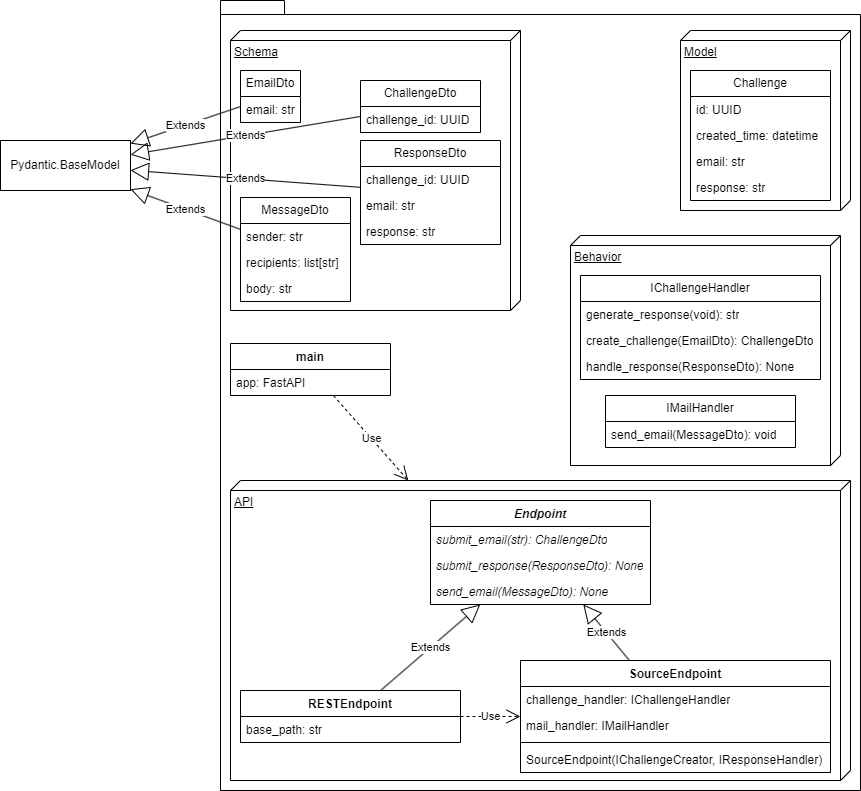

The diagram above was exported from draw.io. Its source (the exported page's mxGraphModel, read from the mxfile embedded in the PNG):
<mxGraphModel dx="2524" dy="786" grid="1" gridSize="10" guides="1" tooltips="1" connect="1" arrows="1" fold="1" page="1" pageScale="1" pageWidth="850" pageHeight="1100" math="0" shadow="0">
  <root>
    <mxCell id="0" />
    <mxCell id="1" parent="0" />
    <mxCell id="O8kKTqrKYKEVhYFN5ijS-76" value="" style="shape=folder;fontStyle=1;spacingTop=10;tabWidth=40;tabHeight=14;tabPosition=left;html=1;whiteSpace=wrap;" parent="1" vertex="1">
      <mxGeometry x="120" y="200" width="640" height="790" as="geometry" />
    </mxCell>
    <mxCell id="O8kKTqrKYKEVhYFN5ijS-45" value="API" style="verticalAlign=top;align=left;spacingTop=8;spacingLeft=2;spacingRight=12;shape=cube;size=10;direction=south;fontStyle=4;html=1;whiteSpace=wrap;" parent="1" vertex="1">
      <mxGeometry x="130" y="680" width="620" height="300" as="geometry" />
    </mxCell>
    <mxCell id="O8kKTqrKYKEVhYFN5ijS-39" value="Behavior" style="verticalAlign=top;align=left;spacingTop=8;spacingLeft=2;spacingRight=12;shape=cube;size=10;direction=south;fontStyle=4;html=1;whiteSpace=wrap;" parent="1" vertex="1">
      <mxGeometry x="470" y="435" width="270" height="230" as="geometry" />
    </mxCell>
    <mxCell id="O8kKTqrKYKEVhYFN5ijS-29" value="Model" style="verticalAlign=top;align=left;spacingTop=8;spacingLeft=2;spacingRight=12;shape=cube;size=10;direction=south;fontStyle=4;html=1;whiteSpace=wrap;" parent="1" vertex="1">
      <mxGeometry x="580" y="230" width="170" height="180" as="geometry" />
    </mxCell>
    <mxCell id="O8kKTqrKYKEVhYFN5ijS-18" value="Schema" style="verticalAlign=top;align=left;spacingTop=8;spacingLeft=2;spacingRight=12;shape=cube;size=10;direction=south;fontStyle=4;html=1;whiteSpace=wrap;" parent="1" vertex="1">
      <mxGeometry x="130" y="230" width="290" height="280" as="geometry" />
    </mxCell>
    <mxCell id="O8kKTqrKYKEVhYFN5ijS-1" value="EmailDto" style="swimlane;fontStyle=0;childLayout=stackLayout;horizontal=1;startSize=26;fillColor=none;horizontalStack=0;resizeParent=1;resizeParentMax=0;resizeLast=0;collapsible=1;marginBottom=0;whiteSpace=wrap;html=1;" parent="1" vertex="1">
      <mxGeometry x="140" y="270" width="60" height="52" as="geometry" />
    </mxCell>
    <mxCell id="O8kKTqrKYKEVhYFN5ijS-2" value="email: str" style="text;strokeColor=none;fillColor=none;align=left;verticalAlign=top;spacingLeft=4;spacingRight=4;overflow=hidden;rotatable=0;points=[[0,0.5],[1,0.5]];portConstraint=eastwest;whiteSpace=wrap;html=1;" parent="O8kKTqrKYKEVhYFN5ijS-1" vertex="1">
      <mxGeometry y="26" width="60" height="26" as="geometry" />
    </mxCell>
    <mxCell id="O8kKTqrKYKEVhYFN5ijS-9" value="ChallengeDto" style="swimlane;fontStyle=0;childLayout=stackLayout;horizontal=1;startSize=26;fillColor=none;horizontalStack=0;resizeParent=1;resizeParentMax=0;resizeLast=0;collapsible=1;marginBottom=0;whiteSpace=wrap;html=1;" parent="1" vertex="1">
      <mxGeometry x="260" y="280" width="120" height="52" as="geometry" />
    </mxCell>
    <mxCell id="O8kKTqrKYKEVhYFN5ijS-10" value="challenge_id: UUID" style="text;strokeColor=none;fillColor=none;align=left;verticalAlign=top;spacingLeft=4;spacingRight=4;overflow=hidden;rotatable=0;points=[[0,0.5],[1,0.5]];portConstraint=eastwest;whiteSpace=wrap;html=1;" parent="O8kKTqrKYKEVhYFN5ijS-9" vertex="1">
      <mxGeometry y="26" width="120" height="26" as="geometry" />
    </mxCell>
    <mxCell id="O8kKTqrKYKEVhYFN5ijS-13" value="ResponseDto" style="swimlane;fontStyle=0;childLayout=stackLayout;horizontal=1;startSize=26;fillColor=none;horizontalStack=0;resizeParent=1;resizeParentMax=0;resizeLast=0;collapsible=1;marginBottom=0;whiteSpace=wrap;html=1;" parent="1" vertex="1">
      <mxGeometry x="260" y="340" width="140" height="104" as="geometry" />
    </mxCell>
    <mxCell id="O8kKTqrKYKEVhYFN5ijS-14" value="challenge_id: UUID" style="text;strokeColor=none;fillColor=none;align=left;verticalAlign=top;spacingLeft=4;spacingRight=4;overflow=hidden;rotatable=0;points=[[0,0.5],[1,0.5]];portConstraint=eastwest;whiteSpace=wrap;html=1;" parent="O8kKTqrKYKEVhYFN5ijS-13" vertex="1">
      <mxGeometry y="26" width="140" height="26" as="geometry" />
    </mxCell>
    <mxCell id="O8kKTqrKYKEVhYFN5ijS-15" value="email: str" style="text;strokeColor=none;fillColor=none;align=left;verticalAlign=top;spacingLeft=4;spacingRight=4;overflow=hidden;rotatable=0;points=[[0,0.5],[1,0.5]];portConstraint=eastwest;whiteSpace=wrap;html=1;" parent="O8kKTqrKYKEVhYFN5ijS-13" vertex="1">
      <mxGeometry y="52" width="140" height="26" as="geometry" />
    </mxCell>
    <mxCell id="O8kKTqrKYKEVhYFN5ijS-16" value="response: str" style="text;strokeColor=none;fillColor=none;align=left;verticalAlign=top;spacingLeft=4;spacingRight=4;overflow=hidden;rotatable=0;points=[[0,0.5],[1,0.5]];portConstraint=eastwest;whiteSpace=wrap;html=1;" parent="O8kKTqrKYKEVhYFN5ijS-13" vertex="1">
      <mxGeometry y="78" width="140" height="26" as="geometry" />
    </mxCell>
    <mxCell id="O8kKTqrKYKEVhYFN5ijS-19" value="Pydantic.BaseModel" style="html=1;whiteSpace=wrap;" parent="1" vertex="1">
      <mxGeometry x="-100" y="340" width="130" height="50" as="geometry" />
    </mxCell>
    <mxCell id="O8kKTqrKYKEVhYFN5ijS-21" value="Extends" style="endArrow=block;endSize=16;endFill=0;html=1;rounded=0;" parent="1" source="O8kKTqrKYKEVhYFN5ijS-1" target="O8kKTqrKYKEVhYFN5ijS-19" edge="1">
      <mxGeometry width="160" relative="1" as="geometry">
        <mxPoint x="290" y="410" as="sourcePoint" />
        <mxPoint x="450" y="410" as="targetPoint" />
      </mxGeometry>
    </mxCell>
    <mxCell id="O8kKTqrKYKEVhYFN5ijS-22" value="Extends" style="endArrow=block;endSize=16;endFill=0;html=1;rounded=0;" parent="1" source="O8kKTqrKYKEVhYFN5ijS-13" target="O8kKTqrKYKEVhYFN5ijS-19" edge="1">
      <mxGeometry width="160" relative="1" as="geometry">
        <mxPoint x="290" y="410" as="sourcePoint" />
        <mxPoint x="450" y="410" as="targetPoint" />
      </mxGeometry>
    </mxCell>
    <mxCell id="O8kKTqrKYKEVhYFN5ijS-23" value="Extends" style="endArrow=block;endSize=16;endFill=0;html=1;rounded=0;" parent="1" source="O8kKTqrKYKEVhYFN5ijS-9" target="O8kKTqrKYKEVhYFN5ijS-19" edge="1">
      <mxGeometry width="160" relative="1" as="geometry">
        <mxPoint x="290" y="410" as="sourcePoint" />
        <mxPoint x="450" y="410" as="targetPoint" />
      </mxGeometry>
    </mxCell>
    <mxCell id="O8kKTqrKYKEVhYFN5ijS-24" value="Challenge" style="swimlane;fontStyle=0;childLayout=stackLayout;horizontal=1;startSize=26;fillColor=none;horizontalStack=0;resizeParent=1;resizeParentMax=0;resizeLast=0;collapsible=1;marginBottom=0;whiteSpace=wrap;html=1;" parent="1" vertex="1">
      <mxGeometry x="590" y="270" width="140" height="130" as="geometry" />
    </mxCell>
    <mxCell id="O8kKTqrKYKEVhYFN5ijS-27" value="id: UUID" style="text;strokeColor=none;fillColor=none;align=left;verticalAlign=top;spacingLeft=4;spacingRight=4;overflow=hidden;rotatable=0;points=[[0,0.5],[1,0.5]];portConstraint=eastwest;whiteSpace=wrap;html=1;" parent="O8kKTqrKYKEVhYFN5ijS-24" vertex="1">
      <mxGeometry y="26" width="140" height="26" as="geometry" />
    </mxCell>
    <mxCell id="O8kKTqrKYKEVhYFN5ijS-25" value="created_time: datetime" style="text;strokeColor=none;fillColor=none;align=left;verticalAlign=top;spacingLeft=4;spacingRight=4;overflow=hidden;rotatable=0;points=[[0,0.5],[1,0.5]];portConstraint=eastwest;whiteSpace=wrap;html=1;" parent="O8kKTqrKYKEVhYFN5ijS-24" vertex="1">
      <mxGeometry y="52" width="140" height="26" as="geometry" />
    </mxCell>
    <mxCell id="O8kKTqrKYKEVhYFN5ijS-26" value="email: str" style="text;strokeColor=none;fillColor=none;align=left;verticalAlign=top;spacingLeft=4;spacingRight=4;overflow=hidden;rotatable=0;points=[[0,0.5],[1,0.5]];portConstraint=eastwest;whiteSpace=wrap;html=1;" parent="O8kKTqrKYKEVhYFN5ijS-24" vertex="1">
      <mxGeometry y="78" width="140" height="26" as="geometry" />
    </mxCell>
    <mxCell id="O8kKTqrKYKEVhYFN5ijS-28" value="response: str" style="text;strokeColor=none;fillColor=none;align=left;verticalAlign=top;spacingLeft=4;spacingRight=4;overflow=hidden;rotatable=0;points=[[0,0.5],[1,0.5]];portConstraint=eastwest;whiteSpace=wrap;html=1;" parent="O8kKTqrKYKEVhYFN5ijS-24" vertex="1">
      <mxGeometry y="104" width="140" height="26" as="geometry" />
    </mxCell>
    <mxCell id="O8kKTqrKYKEVhYFN5ijS-32" value="IChallengeHandler" style="swimlane;fontStyle=0;childLayout=stackLayout;horizontal=1;startSize=26;fillColor=none;horizontalStack=0;resizeParent=1;resizeParentMax=0;resizeLast=0;collapsible=1;marginBottom=0;whiteSpace=wrap;html=1;" parent="1" vertex="1">
      <mxGeometry x="480" y="475" width="240" height="104" as="geometry" />
    </mxCell>
    <mxCell id="O8kKTqrKYKEVhYFN5ijS-33" value="generate_response(void): str" style="text;strokeColor=none;fillColor=none;align=left;verticalAlign=top;spacingLeft=4;spacingRight=4;overflow=hidden;rotatable=0;points=[[0,0.5],[1,0.5]];portConstraint=eastwest;whiteSpace=wrap;html=1;" parent="O8kKTqrKYKEVhYFN5ijS-32" vertex="1">
      <mxGeometry y="26" width="240" height="26" as="geometry" />
    </mxCell>
    <mxCell id="O8kKTqrKYKEVhYFN5ijS-34" value="create_challenge(EmailDto): ChallengeDto" style="text;strokeColor=none;fillColor=none;align=left;verticalAlign=top;spacingLeft=4;spacingRight=4;overflow=hidden;rotatable=0;points=[[0,0.5],[1,0.5]];portConstraint=eastwest;whiteSpace=wrap;html=1;" parent="O8kKTqrKYKEVhYFN5ijS-32" vertex="1">
      <mxGeometry y="52" width="240" height="26" as="geometry" />
    </mxCell>
    <mxCell id="O8kKTqrKYKEVhYFN5ijS-37" value="handle_response(ResponseDto): None" style="text;strokeColor=none;fillColor=none;align=left;verticalAlign=top;spacingLeft=4;spacingRight=4;overflow=hidden;rotatable=0;points=[[0,0.5],[1,0.5]];portConstraint=eastwest;whiteSpace=wrap;html=1;" parent="O8kKTqrKYKEVhYFN5ijS-32" vertex="1">
      <mxGeometry y="78" width="240" height="26" as="geometry" />
    </mxCell>
    <mxCell id="O8kKTqrKYKEVhYFN5ijS-40" value="&lt;i&gt;Endpoint&lt;/i&gt;" style="swimlane;fontStyle=1;align=center;verticalAlign=top;childLayout=stackLayout;horizontal=1;startSize=26;horizontalStack=0;resizeParent=1;resizeParentMax=0;resizeLast=0;collapsible=1;marginBottom=0;whiteSpace=wrap;html=1;" parent="1" vertex="1">
      <mxGeometry x="330" y="700" width="220" height="104" as="geometry" />
    </mxCell>
    <mxCell id="O8kKTqrKYKEVhYFN5ijS-43" value="&lt;i&gt;submit_email(str): ChallengeDto&lt;/i&gt;" style="text;strokeColor=none;fillColor=none;align=left;verticalAlign=top;spacingLeft=4;spacingRight=4;overflow=hidden;rotatable=0;points=[[0,0.5],[1,0.5]];portConstraint=eastwest;whiteSpace=wrap;html=1;" parent="O8kKTqrKYKEVhYFN5ijS-40" vertex="1">
      <mxGeometry y="26" width="220" height="26" as="geometry" />
    </mxCell>
    <mxCell id="O8kKTqrKYKEVhYFN5ijS-44" value="&lt;i&gt;submit_response(ResponseDto): None&lt;/i&gt;" style="text;strokeColor=none;fillColor=none;align=left;verticalAlign=top;spacingLeft=4;spacingRight=4;overflow=hidden;rotatable=0;points=[[0,0.5],[1,0.5]];portConstraint=eastwest;whiteSpace=wrap;html=1;" parent="O8kKTqrKYKEVhYFN5ijS-40" vertex="1">
      <mxGeometry y="52" width="220" height="26" as="geometry" />
    </mxCell>
    <mxCell id="O8kKTqrKYKEVhYFN5ijS-81" value="&lt;i&gt;send_email(MessageDto): None&lt;/i&gt;" style="text;strokeColor=none;fillColor=none;align=left;verticalAlign=top;spacingLeft=4;spacingRight=4;overflow=hidden;rotatable=0;points=[[0,0.5],[1,0.5]];portConstraint=eastwest;whiteSpace=wrap;html=1;" parent="O8kKTqrKYKEVhYFN5ijS-40" vertex="1">
      <mxGeometry y="78" width="220" height="26" as="geometry" />
    </mxCell>
    <mxCell id="O8kKTqrKYKEVhYFN5ijS-46" value="SourceEndpoint" style="swimlane;fontStyle=1;align=center;verticalAlign=top;childLayout=stackLayout;horizontal=1;startSize=26;horizontalStack=0;resizeParent=1;resizeParentMax=0;resizeLast=0;collapsible=1;marginBottom=0;whiteSpace=wrap;html=1;" parent="1" vertex="1">
      <mxGeometry x="420" y="860" width="310" height="112" as="geometry" />
    </mxCell>
    <mxCell id="O8kKTqrKYKEVhYFN5ijS-69" value="challenge_handler: IChallengeHandler" style="text;strokeColor=none;fillColor=none;align=left;verticalAlign=top;spacingLeft=4;spacingRight=4;overflow=hidden;rotatable=0;points=[[0,0.5],[1,0.5]];portConstraint=eastwest;whiteSpace=wrap;html=1;" parent="O8kKTqrKYKEVhYFN5ijS-46" vertex="1">
      <mxGeometry y="26" width="310" height="26" as="geometry" />
    </mxCell>
    <mxCell id="O8kKTqrKYKEVhYFN5ijS-50" value="mail_handler: IMailHandler" style="text;strokeColor=none;fillColor=none;align=left;verticalAlign=top;spacingLeft=4;spacingRight=4;overflow=hidden;rotatable=0;points=[[0,0.5],[1,0.5]];portConstraint=eastwest;whiteSpace=wrap;html=1;" parent="O8kKTqrKYKEVhYFN5ijS-46" vertex="1">
      <mxGeometry y="52" width="310" height="26" as="geometry" />
    </mxCell>
    <mxCell id="O8kKTqrKYKEVhYFN5ijS-68" value="" style="line;strokeWidth=1;fillColor=none;align=left;verticalAlign=middle;spacingTop=-1;spacingLeft=3;spacingRight=3;rotatable=0;labelPosition=right;points=[];portConstraint=eastwest;strokeColor=inherit;" parent="O8kKTqrKYKEVhYFN5ijS-46" vertex="1">
      <mxGeometry y="78" width="310" height="8" as="geometry" />
    </mxCell>
    <mxCell id="O8kKTqrKYKEVhYFN5ijS-47" value="SourceEndpoint(IChallengeCreator, IResponseHandler)" style="text;strokeColor=none;fillColor=none;align=left;verticalAlign=top;spacingLeft=4;spacingRight=4;overflow=hidden;rotatable=0;points=[[0,0.5],[1,0.5]];portConstraint=eastwest;whiteSpace=wrap;html=1;" parent="O8kKTqrKYKEVhYFN5ijS-46" vertex="1">
      <mxGeometry y="86" width="310" height="26" as="geometry" />
    </mxCell>
    <mxCell id="O8kKTqrKYKEVhYFN5ijS-55" value="RESTEndpoint" style="swimlane;fontStyle=1;align=center;verticalAlign=top;childLayout=stackLayout;horizontal=1;startSize=26;horizontalStack=0;resizeParent=1;resizeParentMax=0;resizeLast=0;collapsible=1;marginBottom=0;whiteSpace=wrap;html=1;" parent="1" vertex="1">
      <mxGeometry x="140" y="890" width="220" height="52" as="geometry" />
    </mxCell>
    <mxCell id="O8kKTqrKYKEVhYFN5ijS-67" value="base_path: str" style="text;strokeColor=none;fillColor=none;align=left;verticalAlign=top;spacingLeft=4;spacingRight=4;overflow=hidden;rotatable=0;points=[[0,0.5],[1,0.5]];portConstraint=eastwest;whiteSpace=wrap;html=1;" parent="O8kKTqrKYKEVhYFN5ijS-55" vertex="1">
      <mxGeometry y="26" width="220" height="26" as="geometry" />
    </mxCell>
    <mxCell id="O8kKTqrKYKEVhYFN5ijS-58" value="Use" style="endArrow=open;endSize=12;dashed=1;html=1;rounded=0;" parent="1" source="O8kKTqrKYKEVhYFN5ijS-55" target="O8kKTqrKYKEVhYFN5ijS-46" edge="1">
      <mxGeometry width="160" relative="1" as="geometry">
        <mxPoint x="800" y="870" as="sourcePoint" />
        <mxPoint x="960" y="870" as="targetPoint" />
      </mxGeometry>
    </mxCell>
    <mxCell id="O8kKTqrKYKEVhYFN5ijS-59" value="Extends" style="endArrow=block;endSize=16;endFill=0;html=1;rounded=0;" parent="1" source="O8kKTqrKYKEVhYFN5ijS-46" target="O8kKTqrKYKEVhYFN5ijS-40" edge="1">
      <mxGeometry width="160" relative="1" as="geometry">
        <mxPoint x="800" y="870" as="sourcePoint" />
        <mxPoint x="960" y="870" as="targetPoint" />
      </mxGeometry>
    </mxCell>
    <mxCell id="O8kKTqrKYKEVhYFN5ijS-60" value="Extends" style="endArrow=block;endSize=16;endFill=0;html=1;rounded=0;" parent="1" source="O8kKTqrKYKEVhYFN5ijS-55" target="O8kKTqrKYKEVhYFN5ijS-40" edge="1">
      <mxGeometry width="160" relative="1" as="geometry">
        <mxPoint x="800" y="870" as="sourcePoint" />
        <mxPoint x="960" y="870" as="targetPoint" />
      </mxGeometry>
    </mxCell>
    <mxCell id="O8kKTqrKYKEVhYFN5ijS-70" value="main" style="swimlane;fontStyle=1;align=center;verticalAlign=top;childLayout=stackLayout;horizontal=1;startSize=26;horizontalStack=0;resizeParent=1;resizeParentMax=0;resizeLast=0;collapsible=1;marginBottom=0;whiteSpace=wrap;html=1;" parent="1" vertex="1">
      <mxGeometry x="130" y="543" width="160" height="52" as="geometry" />
    </mxCell>
    <mxCell id="O8kKTqrKYKEVhYFN5ijS-71" value="app: FastAPI" style="text;strokeColor=none;fillColor=none;align=left;verticalAlign=top;spacingLeft=4;spacingRight=4;overflow=hidden;rotatable=0;points=[[0,0.5],[1,0.5]];portConstraint=eastwest;whiteSpace=wrap;html=1;" parent="O8kKTqrKYKEVhYFN5ijS-70" vertex="1">
      <mxGeometry y="26" width="160" height="26" as="geometry" />
    </mxCell>
    <mxCell id="O8kKTqrKYKEVhYFN5ijS-75" value="Use" style="endArrow=open;endSize=12;dashed=1;html=1;rounded=0;" parent="1" source="O8kKTqrKYKEVhYFN5ijS-70" target="O8kKTqrKYKEVhYFN5ijS-45" edge="1">
      <mxGeometry width="160" relative="1" as="geometry">
        <mxPoint x="560" y="720" as="sourcePoint" />
        <mxPoint x="720" y="720" as="targetPoint" />
      </mxGeometry>
    </mxCell>
    <mxCell id="O8kKTqrKYKEVhYFN5ijS-77" value="IMailHandler" style="swimlane;fontStyle=0;childLayout=stackLayout;horizontal=1;startSize=26;fillColor=none;horizontalStack=0;resizeParent=1;resizeParentMax=0;resizeLast=0;collapsible=1;marginBottom=0;whiteSpace=wrap;html=1;" parent="1" vertex="1">
      <mxGeometry x="505" y="595" width="190" height="52" as="geometry" />
    </mxCell>
    <mxCell id="O8kKTqrKYKEVhYFN5ijS-78" value="send_email(MessageDto): void" style="text;strokeColor=none;fillColor=none;align=left;verticalAlign=top;spacingLeft=4;spacingRight=4;overflow=hidden;rotatable=0;points=[[0,0.5],[1,0.5]];portConstraint=eastwest;whiteSpace=wrap;html=1;" parent="O8kKTqrKYKEVhYFN5ijS-77" vertex="1">
      <mxGeometry y="26" width="190" height="26" as="geometry" />
    </mxCell>
    <mxCell id="vnChOD21iGCGegBoq41B-1" value="MessageDto" style="swimlane;fontStyle=0;childLayout=stackLayout;horizontal=1;startSize=26;fillColor=none;horizontalStack=0;resizeParent=1;resizeParentMax=0;resizeLast=0;collapsible=1;marginBottom=0;whiteSpace=wrap;html=1;" parent="1" vertex="1">
      <mxGeometry x="140" y="397" width="110" height="104" as="geometry" />
    </mxCell>
    <mxCell id="vnChOD21iGCGegBoq41B-7" value="sender: str" style="text;strokeColor=none;fillColor=none;align=left;verticalAlign=top;spacingLeft=4;spacingRight=4;overflow=hidden;rotatable=0;points=[[0,0.5],[1,0.5]];portConstraint=eastwest;whiteSpace=wrap;html=1;" parent="vnChOD21iGCGegBoq41B-1" vertex="1">
      <mxGeometry y="26" width="110" height="26" as="geometry" />
    </mxCell>
    <mxCell id="vnChOD21iGCGegBoq41B-3" value="recipients: list[str]" style="text;strokeColor=none;fillColor=none;align=left;verticalAlign=top;spacingLeft=4;spacingRight=4;overflow=hidden;rotatable=0;points=[[0,0.5],[1,0.5]];portConstraint=eastwest;whiteSpace=wrap;html=1;" parent="vnChOD21iGCGegBoq41B-1" vertex="1">
      <mxGeometry y="52" width="110" height="26" as="geometry" />
    </mxCell>
    <mxCell id="vnChOD21iGCGegBoq41B-2" value="body: str" style="text;strokeColor=none;fillColor=none;align=left;verticalAlign=top;spacingLeft=4;spacingRight=4;overflow=hidden;rotatable=0;points=[[0,0.5],[1,0.5]];portConstraint=eastwest;whiteSpace=wrap;html=1;" parent="vnChOD21iGCGegBoq41B-1" vertex="1">
      <mxGeometry y="78" width="110" height="26" as="geometry" />
    </mxCell>
    <mxCell id="vnChOD21iGCGegBoq41B-6" value="Extends" style="endArrow=block;endSize=16;endFill=0;html=1;rounded=0;" parent="1" source="vnChOD21iGCGegBoq41B-1" target="O8kKTqrKYKEVhYFN5ijS-19" edge="1">
      <mxGeometry width="160" relative="1" as="geometry">
        <mxPoint x="120" y="600" as="sourcePoint" />
        <mxPoint x="280" y="600" as="targetPoint" />
      </mxGeometry>
    </mxCell>
  </root>
</mxGraphModel>